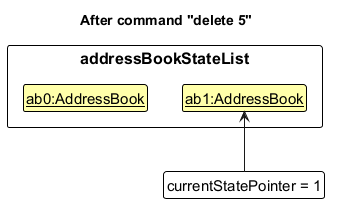

The diagram above was rendered by PlantUML. Its source (embedded in the PNG):
@startuml
!include style.puml
skinparam ClassFontColor #000000
skinparam ClassBorderColor #000000
skinparam ClassBackgroundColor #FFFFAA

title After command "delete 5"

package "addressBookStateList" as States {
    class State1 as "<u>ab0:AddressBook</u>"
    class State2 as "<u>ab1:AddressBook</u>"
}

State1 -[hidden]right-> State2

class Pointer as "currentStatePointer = 1" #FFFFFF

Pointer -up-> State2
@enduml